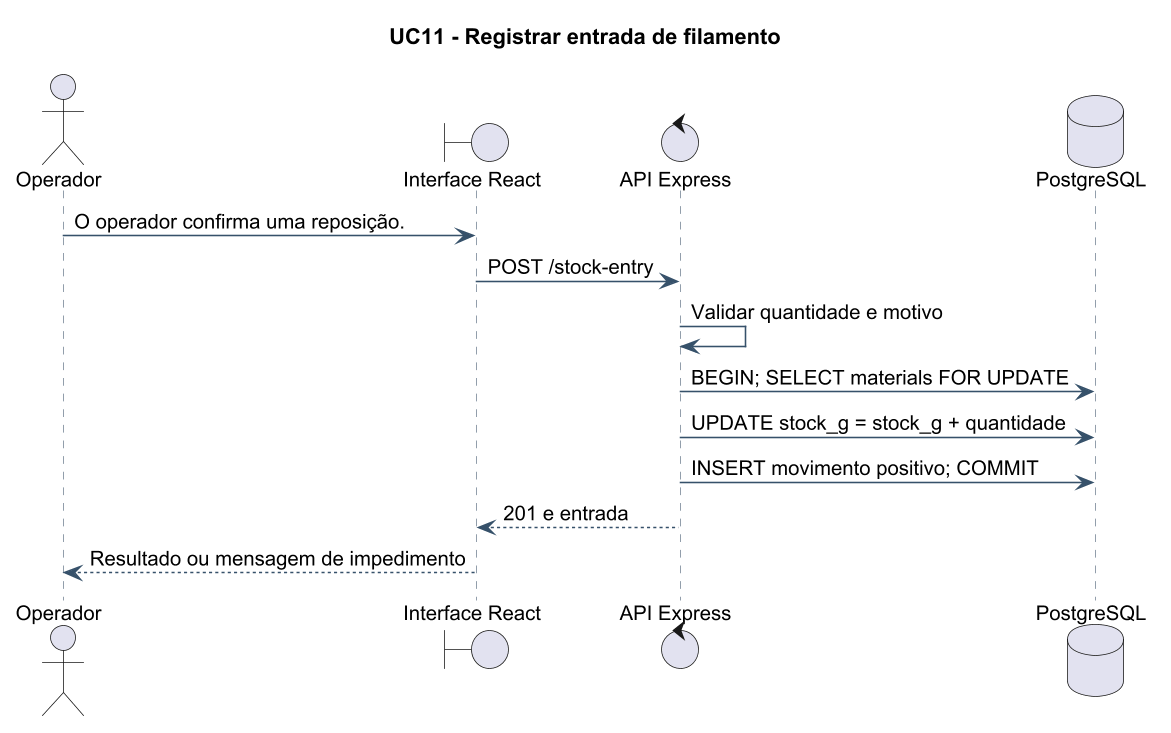

The diagram above was rendered by PlantUML. Its source (embedded in the PNG):
@startuml
!pragma layout smetana
skinparam backgroundColor white
skinparam defaultFontName Arial
skinparam defaultFontSize 13
skinparam dpi 150
skinparam shadowing false
skinparam roundcorner 6
skinparam ArrowColor #36516A
skinparam classBorderColor #36516A
skinparam classBackgroundColor #F5F7F9
skinparam sequenceParticipantBackgroundColor #F5F7F9
skinparam sequenceLifeLineBorderColor #738393
skinparam sequenceArrowColor #36516A
skinparam noteBackgroundColor #FFF9E9
skinparam noteBorderColor #C6B36F
title UC11 - Registrar entrada de filamento
actor Operador
boundary "Interface React" as UI
control "API Express" as API
database "PostgreSQL" as DB
Operador -> UI: O operador confirma uma reposição.
UI -> API: POST /stock-entry
API -> API: Validar quantidade e motivo
API -> DB: BEGIN; SELECT materials FOR UPDATE
API -> DB: UPDATE stock_g = stock_g + quantidade
API -> DB: INSERT movimento positivo; COMMIT
API --> UI: 201 e entrada
UI --> Operador: Resultado ou mensagem de impedimento
@enduml